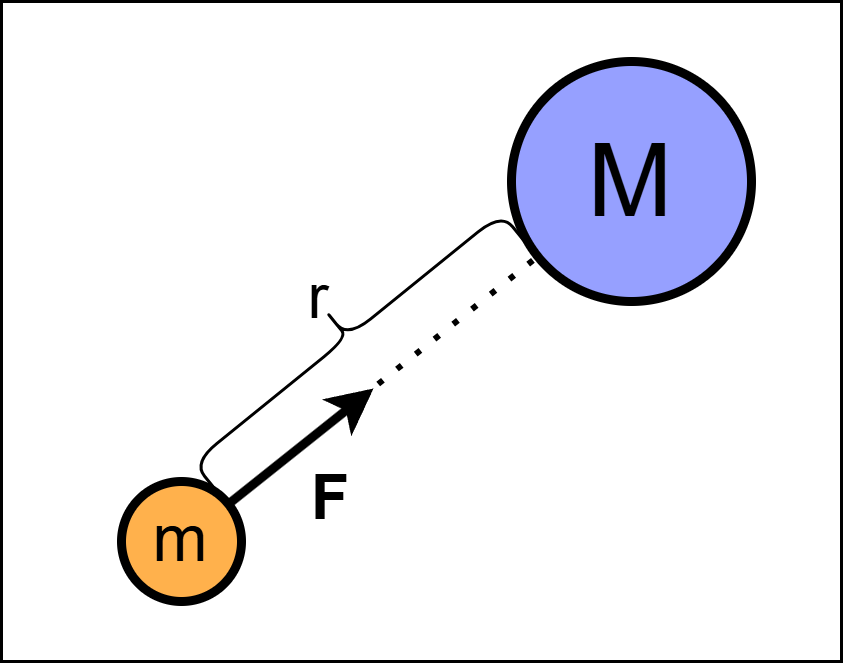

The diagram above was exported from draw.io. Its source (the exported page's mxGraphModel, read from the mxfile embedded in the PNG):
<mxGraphModel dx="1293" dy="828" grid="1" gridSize="10" guides="1" tooltips="1" connect="1" arrows="1" fold="1" page="1" pageScale="1" pageWidth="850" pageHeight="1100" math="0" shadow="0">
  <root>
    <mxCell id="0" />
    <mxCell id="1" parent="0" />
    <mxCell id="2" value="&lt;font style=&quot;font-size: 22px;&quot;&gt;m&lt;/font&gt;" style="ellipse;whiteSpace=wrap;html=1;aspect=fixed;strokeWidth=3;fillColor=#FFB14C;" vertex="1" parent="1">
      <mxGeometry x="40" y="160" width="40" height="40" as="geometry" />
    </mxCell>
    <mxCell id="3" value="&lt;font style=&quot;font-size: 34px;&quot;&gt;M&lt;/font&gt;" style="ellipse;whiteSpace=wrap;html=1;aspect=fixed;strokeWidth=3;fillColor=#96A0FF;" vertex="1" parent="1">
      <mxGeometry x="170" y="20" width="80" height="80" as="geometry" />
    </mxCell>
    <mxCell id="4" value="" style="endArrow=classic;html=1;rounded=0;strokeWidth=3;" edge="1" source="2" parent="1">
      <mxGeometry width="50" height="50" relative="1" as="geometry">
        <mxPoint x="80" y="170" as="sourcePoint" />
        <mxPoint x="124" y="129" as="targetPoint" />
      </mxGeometry>
    </mxCell>
    <mxCell id="5" value="&lt;b&gt;&lt;font style=&quot;font-size: 21px;&quot;&gt;F&lt;/font&gt;&lt;/b&gt;" style="text;html=1;align=center;verticalAlign=middle;whiteSpace=wrap;rounded=0;" vertex="1" parent="1">
      <mxGeometry x="100" y="150" width="20" height="30" as="geometry" />
    </mxCell>
    <mxCell id="6" value="" style="endArrow=none;dashed=1;html=1;dashPattern=1 3;strokeWidth=2;rounded=0;" edge="1" source="2" target="3" parent="1">
      <mxGeometry width="50" height="50" relative="1" as="geometry">
        <mxPoint x="70" y="170" as="sourcePoint" />
        <mxPoint x="120" y="120" as="targetPoint" />
      </mxGeometry>
    </mxCell>
    <mxCell id="7" value="" style="shape=curlyBracket;whiteSpace=wrap;html=1;rounded=1;labelPosition=left;verticalLabelPosition=middle;align=right;verticalAlign=middle;rotation=51;" vertex="1" parent="1">
      <mxGeometry x="103.47999999999999" y="46.010000000000005" width="23.66" height="132.12" as="geometry" />
    </mxCell>
    <mxCell id="8" value="&lt;font style=&quot;font-size: 21px;&quot;&gt;r&lt;/font&gt;" style="text;html=1;align=center;verticalAlign=middle;whiteSpace=wrap;rounded=0;" vertex="1" parent="1">
      <mxGeometry x="96" y="86" width="20" height="23" as="geometry" />
    </mxCell>
    <mxCell id="9" value="" style="rounded=0;whiteSpace=wrap;html=1;fillColor=none;" vertex="1" parent="1">
      <mxGeometry width="280" height="220" as="geometry" />
    </mxCell>
  </root>
</mxGraphModel>